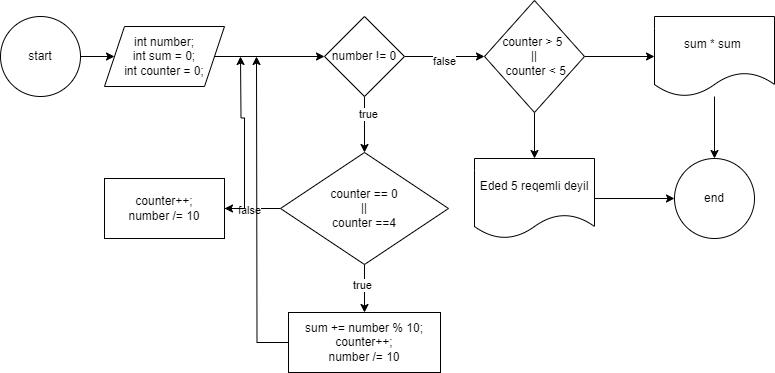

The diagram above was exported from draw.io. Its source (the exported page's mxGraphModel, read from the mxfile embedded in the PNG):
<mxGraphModel dx="1290" dy="557" grid="1" gridSize="8" guides="1" tooltips="1" connect="1" arrows="1" fold="1" page="1" pageScale="1" pageWidth="850" pageHeight="1100" math="0" shadow="0">
  <root>
    <mxCell id="0" />
    <mxCell id="1" parent="0" />
    <mxCell id="g0FF1QyMZ7Ih2K_uW-EY-46" value="" style="edgeStyle=orthogonalEdgeStyle;rounded=0;orthogonalLoop=1;jettySize=auto;html=1;" edge="1" parent="1" source="g0FF1QyMZ7Ih2K_uW-EY-44" target="g0FF1QyMZ7Ih2K_uW-EY-45">
      <mxGeometry relative="1" as="geometry" />
    </mxCell>
    <mxCell id="g0FF1QyMZ7Ih2K_uW-EY-44" value="start" style="ellipse;whiteSpace=wrap;html=1;aspect=fixed;" vertex="1" parent="1">
      <mxGeometry x="32" y="32" width="80" height="80" as="geometry" />
    </mxCell>
    <mxCell id="g0FF1QyMZ7Ih2K_uW-EY-48" value="" style="edgeStyle=orthogonalEdgeStyle;rounded=0;orthogonalLoop=1;jettySize=auto;html=1;" edge="1" parent="1" source="g0FF1QyMZ7Ih2K_uW-EY-45" target="g0FF1QyMZ7Ih2K_uW-EY-47">
      <mxGeometry relative="1" as="geometry" />
    </mxCell>
    <mxCell id="g0FF1QyMZ7Ih2K_uW-EY-45" value="int number;&lt;div&gt;int sum = 0;&lt;/div&gt;&lt;div&gt;int counter = 0;&lt;/div&gt;" style="shape=parallelogram;perimeter=parallelogramPerimeter;whiteSpace=wrap;html=1;fixedSize=1;" vertex="1" parent="1">
      <mxGeometry x="136" y="42" width="120" height="60" as="geometry" />
    </mxCell>
    <mxCell id="g0FF1QyMZ7Ih2K_uW-EY-52" value="" style="edgeStyle=orthogonalEdgeStyle;rounded=0;orthogonalLoop=1;jettySize=auto;html=1;" edge="1" parent="1" source="g0FF1QyMZ7Ih2K_uW-EY-47" target="g0FF1QyMZ7Ih2K_uW-EY-51">
      <mxGeometry relative="1" as="geometry" />
    </mxCell>
    <mxCell id="g0FF1QyMZ7Ih2K_uW-EY-53" value="true" style="edgeLabel;html=1;align=center;verticalAlign=middle;resizable=0;points=[];" vertex="1" connectable="0" parent="g0FF1QyMZ7Ih2K_uW-EY-52">
      <mxGeometry x="-0.395" y="3" relative="1" as="geometry">
        <mxPoint as="offset" />
      </mxGeometry>
    </mxCell>
    <mxCell id="g0FF1QyMZ7Ih2K_uW-EY-61" value="" style="edgeStyle=orthogonalEdgeStyle;rounded=0;orthogonalLoop=1;jettySize=auto;html=1;" edge="1" parent="1" source="g0FF1QyMZ7Ih2K_uW-EY-47" target="g0FF1QyMZ7Ih2K_uW-EY-60">
      <mxGeometry relative="1" as="geometry" />
    </mxCell>
    <mxCell id="g0FF1QyMZ7Ih2K_uW-EY-69" value="false" style="edgeLabel;html=1;align=center;verticalAlign=middle;resizable=0;points=[];" vertex="1" connectable="0" parent="g0FF1QyMZ7Ih2K_uW-EY-61">
      <mxGeometry x="-0.03" y="-4" relative="1" as="geometry">
        <mxPoint as="offset" />
      </mxGeometry>
    </mxCell>
    <mxCell id="g0FF1QyMZ7Ih2K_uW-EY-47" value="number != 0" style="rhombus;whiteSpace=wrap;html=1;" vertex="1" parent="1">
      <mxGeometry x="356" y="32" width="80" height="80" as="geometry" />
    </mxCell>
    <mxCell id="g0FF1QyMZ7Ih2K_uW-EY-55" value="" style="edgeStyle=orthogonalEdgeStyle;rounded=0;orthogonalLoop=1;jettySize=auto;html=1;" edge="1" parent="1" source="g0FF1QyMZ7Ih2K_uW-EY-51" target="g0FF1QyMZ7Ih2K_uW-EY-54">
      <mxGeometry relative="1" as="geometry" />
    </mxCell>
    <mxCell id="g0FF1QyMZ7Ih2K_uW-EY-56" value="true" style="edgeLabel;html=1;align=center;verticalAlign=middle;resizable=0;points=[];" vertex="1" connectable="0" parent="g0FF1QyMZ7Ih2K_uW-EY-55">
      <mxGeometry x="-0.1583" y="-3" relative="1" as="geometry">
        <mxPoint as="offset" />
      </mxGeometry>
    </mxCell>
    <mxCell id="g0FF1QyMZ7Ih2K_uW-EY-58" value="" style="edgeStyle=orthogonalEdgeStyle;rounded=0;orthogonalLoop=1;jettySize=auto;html=1;" edge="1" parent="1" source="g0FF1QyMZ7Ih2K_uW-EY-51" target="g0FF1QyMZ7Ih2K_uW-EY-57">
      <mxGeometry relative="1" as="geometry" />
    </mxCell>
    <mxCell id="g0FF1QyMZ7Ih2K_uW-EY-59" value="false" style="edgeLabel;html=1;align=center;verticalAlign=middle;resizable=0;points=[];" vertex="1" connectable="0" parent="g0FF1QyMZ7Ih2K_uW-EY-58">
      <mxGeometry x="0.15" y="1" relative="1" as="geometry">
        <mxPoint as="offset" />
      </mxGeometry>
    </mxCell>
    <mxCell id="g0FF1QyMZ7Ih2K_uW-EY-51" value="counter == 0&lt;div&gt;||&lt;/div&gt;&lt;div&gt;counter ==4&lt;/div&gt;" style="rhombus;whiteSpace=wrap;html=1;" vertex="1" parent="1">
      <mxGeometry x="312" y="168" width="168" height="112" as="geometry" />
    </mxCell>
    <mxCell id="g0FF1QyMZ7Ih2K_uW-EY-71" style="edgeStyle=orthogonalEdgeStyle;rounded=0;orthogonalLoop=1;jettySize=auto;html=1;" edge="1" parent="1" source="g0FF1QyMZ7Ih2K_uW-EY-54">
      <mxGeometry relative="1" as="geometry">
        <mxPoint x="288" y="72" as="targetPoint" />
      </mxGeometry>
    </mxCell>
    <mxCell id="g0FF1QyMZ7Ih2K_uW-EY-54" value="sum += number % 10;&lt;div&gt;&lt;div&gt;counter++;&lt;/div&gt;&lt;div&gt;number /= 10&lt;/div&gt;&lt;/div&gt;" style="whiteSpace=wrap;html=1;" vertex="1" parent="1">
      <mxGeometry x="320" y="328" width="152" height="60" as="geometry" />
    </mxCell>
    <mxCell id="g0FF1QyMZ7Ih2K_uW-EY-70" style="edgeStyle=orthogonalEdgeStyle;rounded=0;orthogonalLoop=1;jettySize=auto;html=1;" edge="1" parent="1" source="g0FF1QyMZ7Ih2K_uW-EY-57">
      <mxGeometry relative="1" as="geometry">
        <mxPoint x="272" y="72" as="targetPoint" />
      </mxGeometry>
    </mxCell>
    <mxCell id="g0FF1QyMZ7Ih2K_uW-EY-57" value="&lt;div&gt;counter++;&lt;/div&gt;&lt;div&gt;number /= 10&lt;/div&gt;" style="whiteSpace=wrap;html=1;" vertex="1" parent="1">
      <mxGeometry x="136" y="194" width="120" height="60" as="geometry" />
    </mxCell>
    <mxCell id="g0FF1QyMZ7Ih2K_uW-EY-63" value="" style="edgeStyle=orthogonalEdgeStyle;rounded=0;orthogonalLoop=1;jettySize=auto;html=1;" edge="1" parent="1" source="g0FF1QyMZ7Ih2K_uW-EY-60" target="g0FF1QyMZ7Ih2K_uW-EY-62">
      <mxGeometry relative="1" as="geometry" />
    </mxCell>
    <mxCell id="g0FF1QyMZ7Ih2K_uW-EY-65" value="" style="edgeStyle=orthogonalEdgeStyle;rounded=0;orthogonalLoop=1;jettySize=auto;html=1;" edge="1" parent="1" source="g0FF1QyMZ7Ih2K_uW-EY-60" target="g0FF1QyMZ7Ih2K_uW-EY-64">
      <mxGeometry relative="1" as="geometry" />
    </mxCell>
    <mxCell id="g0FF1QyMZ7Ih2K_uW-EY-60" value="counter &amp;gt; 5&amp;nbsp;&lt;div&gt;||&lt;/div&gt;&lt;div&gt;&amp;nbsp;counter &amp;lt; 5&lt;/div&gt;" style="rhombus;whiteSpace=wrap;html=1;" vertex="1" parent="1">
      <mxGeometry x="516" y="16" width="100" height="112" as="geometry" />
    </mxCell>
    <mxCell id="g0FF1QyMZ7Ih2K_uW-EY-68" value="" style="edgeStyle=orthogonalEdgeStyle;rounded=0;orthogonalLoop=1;jettySize=auto;html=1;" edge="1" parent="1" source="g0FF1QyMZ7Ih2K_uW-EY-62" target="g0FF1QyMZ7Ih2K_uW-EY-66">
      <mxGeometry relative="1" as="geometry" />
    </mxCell>
    <mxCell id="g0FF1QyMZ7Ih2K_uW-EY-62" value="Eded 5 reqemli deyil" style="shape=document;whiteSpace=wrap;html=1;boundedLbl=1;" vertex="1" parent="1">
      <mxGeometry x="506" y="174" width="120" height="80" as="geometry" />
    </mxCell>
    <mxCell id="g0FF1QyMZ7Ih2K_uW-EY-67" value="" style="edgeStyle=orthogonalEdgeStyle;rounded=0;orthogonalLoop=1;jettySize=auto;html=1;" edge="1" parent="1" source="g0FF1QyMZ7Ih2K_uW-EY-64" target="g0FF1QyMZ7Ih2K_uW-EY-66">
      <mxGeometry relative="1" as="geometry" />
    </mxCell>
    <mxCell id="g0FF1QyMZ7Ih2K_uW-EY-64" value="sum * sum&amp;nbsp;" style="shape=document;whiteSpace=wrap;html=1;boundedLbl=1;" vertex="1" parent="1">
      <mxGeometry x="686" y="32" width="120" height="80" as="geometry" />
    </mxCell>
    <mxCell id="g0FF1QyMZ7Ih2K_uW-EY-66" value="end" style="ellipse;whiteSpace=wrap;html=1;aspect=fixed;" vertex="1" parent="1">
      <mxGeometry x="706" y="174" width="80" height="80" as="geometry" />
    </mxCell>
  </root>
</mxGraphModel>